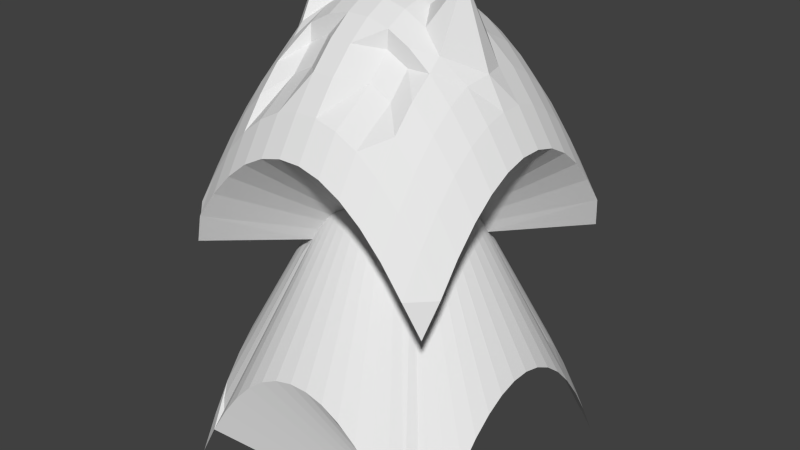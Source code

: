 # Source: monester4.blend  (saved by Blender 2.74.0; exported with 4.5.12 LTS)
import bpy
from mathutils import Matrix  # noqa: F401  (used for matrix-valued properties, if any)

bpy.ops.wm.read_factory_settings(use_empty=True)
scene = bpy.context.scene
scene.name = 'Scene'

# ---- collections
col_collection_1 = bpy.data.collections.new('Collection 1'); scene.collection.children.link(col_collection_1)

# ---- world
world_world = bpy.data.worlds.new('World'); scene.world = world_world
world_world.color = (0.05088, 0.05088, 0.05088)
world_world.use_sun_shadow = False
world_world.sun_shadow_jitter_overblur = 0.0
world_world.cycles.sampling_method = 'MANUAL'
world_world.cycles.sample_map_resolution = 256

# ---- meshes
me_pyramid = bpy.data.meshes.new('Pyramid')
me_pyramid.from_pydata([(-0.407, -0.407, -0.6064), (-0.3861, -0.3346, -0.4961), (-0.3861, -0.2831, -0.4137), (-0.3861, -0.2317, -0.3451), (-0.3861, -0.1802, -0.2902), (-0.3861, -0.1287, -0.249), (-0.3861, -0.07722, -0.2215), (-0.3861, -0.02574, -0.2078), (-0.3861, 0.02574, -0.2078), (-0.3861, 0.07722, -0.2215), (-0.3861, 0.1287, -0.249), (-0.3861, 0.1802, -0.2902), (-0.3861, 0.2317, -0.3451), (-0.3861, 0.2831, -0.4137), (-0.3861, 0.3346, -0.4961), (-0.407, 0.407, -0.6064), (-0.3346, -0.3861, -0.4961), (-0.8222, -0.8222, -0.4934), (-0.8667, -0.7333, -0.2889), (-0.8667, -0.6, -0.1111), (-0.8667, -0.4667, 0.03111), (-0.8667, -0.3333, 0.1378), (-0.8667, -0.2, 0.2089), (-0.8667, -0.06667, 0.2444), (-0.8667, 0.06667, 0.2444), (-0.8667, 0.2, 0.2089), (-0.8667, 0.3333, 0.1378), (-0.8667, 0.4667, 0.03111), (-0.8667, 0.6, -0.1111), (-0.8667, 0.7333, -0.2889), (-0.8222, 0.8222, -0.4934), (-0.3346, 0.3861, -0.4961), (-0.2831, -0.3861, -0.4137), (-0.7333, -0.8667, -0.2889), (-0.7333, -0.7333, -0.07556), (-0.7333, -0.6, 0.1022), (-0.7333, -0.4667, 0.2444), (-0.7333, -0.3333, 0.3511), (-0.7333, -0.2, 0.4222), (-0.7333, -0.06667, 0.4578), (-0.7333, 0.06667, 0.4578), (-0.7333, 0.2, 0.4222), (-0.7333, 0.3333, 0.3511), (-0.7333, 0.4667, 0.2444), (-0.7333, 0.6, 0.1022), (-0.7333, 0.7333, -0.07556), (-0.7333, 0.8667, -0.2889), (-0.2831, 0.3861, -0.4137), (-0.2317, -0.3861, -0.3451), (-0.6, -0.8667, -0.1111), (-0.6, -0.7333, 0.1022), (-0.6, -0.6, 0.28), (-0.6, -0.4667, 0.4222), (-0.6, -0.3333, 0.5289), (-0.6, -0.2, 0.6), (-0.6414, -0.06667, 0.6356), (-0.6, 0.04396, 0.6667), (-0.6, 0.2, 0.6), (-0.6, 0.3333, 0.5289), (-0.6, 0.4667, 0.4222), (-0.6, 0.6, 0.28), (-0.6, 0.7333, 0.1022), (-0.6, 0.8667, -0.1111), (-0.2317, 0.3861, -0.3451), (-0.1802, -0.3861, -0.2902), (-0.4667, -0.8667, 0.03111), (-0.4667, -0.7333, 0.2444), (-0.4667, -0.6, 0.4222), (-0.4667, -0.4667, 0.5644), (-0.4667, -0.3333, 0.6711), (-0.4667, -0.2637, 0.7422), (-0.4667, -0.06667, 1.102), (-0.4667, 0.1112, 0.7778), (-0.4667, 0.2, 0.7422), (-0.4667, 0.3333, 0.6711), (-0.4667, 0.4667, 0.5644), (-0.4667, 0.6, 0.4222), (-0.4667, 0.7333, 0.2444), (-0.4667, 0.8667, 0.03111), (-0.1802, 0.3861, -0.2902), (-0.1287, -0.3861, -0.249), (-0.3333, -0.8667, 0.1378), (-0.3333, -0.7333, 0.3511), (-0.3333, -0.4722, 0.5289), (-0.3333, -0.3389, 0.6711), (-0.3333, -0.3333, 0.7778), (-0.3333, -0.2, 0.8489), (-0.2864, -0.0829, 0.8914), (-0.3333, 0.09697, 0.8844), (-0.3333, 0.2, 0.8489), (-0.3333, 0.3333, 0.7778), (-0.3333, 0.4667, 0.6711), (-0.3333, 0.6, 0.5289), (-0.3333, 0.7333, 0.3511), (-0.3333, 0.8667, 0.1378), (-0.1287, 0.3861, -0.249), (-0.07722, -0.3861, -0.2215), (-0.2, -0.8667, 0.2089), (-0.2, -0.7333, 0.4222), (-0.2, -0.4722, 0.6), (-0.2, -0.3389, 0.7422), (-0.2, -0.3333, 0.8489), (-0.2, -0.2, 0.92), (-0.2, -0.06667, 0.9556), (-0.2, 0.06667, 0.9556), (-0.2, 0.2, 0.92), (-0.2, 0.3333, 0.8489), (-0.2, 0.4667, 0.7422), (-0.2, 0.6, 0.6), (-0.2, 0.7333, 0.4222), (-0.2, 0.8667, 0.2089), (-0.07722, 0.3861, -0.2215), (-0.02574, -0.3861, -0.2078), (-0.06667, -0.8667, 0.2444), (-0.06667, -0.7333, 0.4578), (-0.06667, -0.6, 0.6356), (-0.06667, -0.4667, 0.7778), (-0.06667, -0.3333, 0.8844), (-0.06667, -0.2, 0.9556), (-0.06667, -0.06667, 1.005), (-0.06667, 0.06667, 0.9911), (-0.06667, 0.2, 0.9556), (-0.06667, 0.3333, 0.8844), (-0.06667, 0.4667, 0.7778), (-0.06667, 0.6, 0.6356), (-0.06667, 0.7333, 0.4578), (-0.06667, 0.8667, 0.2444), (-0.02574, 0.3861, -0.2078), (0.02574, -0.3861, -0.2078), (0.06667, -0.8667, 0.2444), (0.06667, -0.7333, 0.4578), (0.06667, -0.6, 0.6356), (0.06667, -0.4667, 0.7778), (0.06667, -0.3333, 0.8844), (0.06667, -0.2, 0.9556), (0.06667, -0.06667, 1.004), (0.06667, 0.06667, 0.9911), (0.06667, 0.2, 0.9556), (0.06667, 0.3333, 0.8844), (0.06667, 0.4667, 0.7778), (0.06667, 0.6, 0.6356), (0.06667, 0.7333, 0.4578), (0.06667, 0.8667, 0.2444), (0.02574, 0.3861, -0.2078), (0.07722, -0.3861, -0.2215), (0.2, -0.8667, 0.2089), (0.2, -0.7333, 0.4222), (0.2, -0.4722, 0.6), (0.2, -0.3389, 0.7422), (0.2, -0.3333, 0.8489), (0.2, -0.2, 0.92), (0.2, -0.06667, 0.9556), (0.2, 0.06667, 0.9556), (0.2, 0.2, 0.92), (0.2, 0.3333, 0.8489), (0.2, 0.4667, 0.7422), (0.2, 0.6, 0.6), (0.2, 0.7333, 0.4222), (0.2, 0.8667, 0.2089), (0.07722, 0.3861, -0.2215), (0.1287, -0.3861, -0.249), (0.3333, -0.8667, 0.1378), (0.3333, -0.7333, 0.3511), (0.3333, -0.4722, 0.5289), (0.3333, -0.3389, 0.6711), (0.3333, -0.3333, 0.7778), (0.3333, -0.2, 0.8489), (0.2559, -0.06667, 0.9235), (0.3333, 0.07396, 0.9126), (0.3333, 0.2, 0.8489), (0.3333, 0.3333, 0.7778), (0.3333, 0.4667, 0.6711), (0.3333, 0.6, 0.5289), (0.3333, 0.7333, 0.3511), (0.3333, 0.8667, 0.1378), (0.1287, 0.3861, -0.249), (0.1802, -0.3861, -0.2902), (0.4667, -0.8667, 0.03111), (0.4667, -0.7333, 0.2444), (0.4667, -0.6, 0.4222), (0.4667, -0.4667, 0.5644), (0.4667, -0.3333, 0.6711), (0.4667, -0.256, 0.7422), (0.4667, -0.06667, 1.102), (0.4667, 0.1361, 0.7778), (0.4667, 0.2, 0.7422), (0.4667, 0.3333, 0.6711), (0.4667, 0.4667, 0.5644), (0.4667, 0.6, 0.4222), (0.4667, 0.7333, 0.2444), (0.4667, 0.8667, 0.03111), (0.1802, 0.3861, -0.2902), (0.2317, -0.3861, -0.3451), (0.6, -0.8667, -0.1111), (0.6, -0.7333, 0.1022), (0.6, -0.6, 0.28), (0.6, -0.4667, 0.4222), (0.6, -0.3333, 0.5289), (0.6, -0.2, 0.6), (0.6351, -0.06667, 0.6356), (0.6, 0.06667, 0.6356), (0.6, 0.2, 0.6), (0.6, 0.3333, 0.5289), (0.6, 0.4667, 0.4222), (0.6, 0.6, 0.28), (0.6, 0.7333, 0.1022), (0.6, 0.8667, -0.1111), (0.2317, 0.3861, -0.3451), (0.2831, -0.3861, -0.4137), (0.7333, -0.8667, -0.2889), (0.7333, -0.7333, -0.07556), (0.7333, -0.6, 0.1022), (0.7333, -0.4667, 0.2444), (0.7333, -0.3333, 0.3511), (0.7333, -0.2, 0.4222), (0.7333, -0.06667, 0.4578), (0.7333, 0.06667, 0.4578), (0.7333, 0.2, 0.4222), (0.7333, 0.3333, 0.3511), (0.7333, 0.4667, 0.2444), (0.7333, 0.6, 0.1022), (0.7333, 0.7333, -0.07556), (0.7333, 0.8667, -0.2889), (0.2831, 0.3861, -0.4137), (0.3346, -0.3861, -0.4961), (0.8222, -0.8222, -0.4934), (0.8667, -0.7333, -0.2889), (0.8667, -0.6, -0.1111), (0.8667, -0.4667, 0.03111), (0.8667, -0.3333, 0.1378), (0.8667, -0.2, 0.2089), (0.8667, -0.06667, 0.2444), (0.8667, 0.06667, 0.2444), (0.8667, 0.2, 0.2089), (0.8667, 0.3333, 0.1378), (0.8667, 0.4667, 0.03111), (0.8667, 0.6, -0.1111), (0.8667, 0.7333, -0.2889), (0.8222, 0.8222, -0.4934), (0.3346, 0.3861, -0.4961), (0.407, -0.407, -0.6064), (0.3861, -0.3346, -0.4961), (0.3861, -0.2831, -0.4137), (0.3861, -0.2317, -0.3451), (0.3861, -0.1802, -0.2902), (0.3861, -0.1287, -0.249), (0.3861, -0.07722, -0.2215), (0.3861, -0.02574, -0.2078), (0.3861, 0.02574, -0.2078), (0.3861, 0.07722, -0.2215), (0.3861, 0.1287, -0.249), (0.3861, 0.1802, -0.2902), (0.3861, 0.2317, -0.3451), (0.3861, 0.2831, -0.4137), (0.3861, 0.3346, -0.4961), (0.407, 0.407, -0.6064), (-0.8826, -0.8826, -1.994), (-0.8826, -0.7649, -1.774), (-0.8826, -0.6473, -1.586), (-0.8826, -0.5296, -1.429), (-0.8826, -0.4119, -1.303), (-0.8826, -0.2942, -1.209), (-0.8826, -0.1765, -1.146), (-0.8826, -0.05884, -1.115), (-0.8826, 0.05884, -1.115), (-0.8826, 0.1765, -1.146), (-0.8826, 0.2942, -1.209), (-0.8826, 0.4119, -1.303), (-0.8826, 0.5296, -1.429), (-0.8826, 0.6473, -1.586), (-0.8826, 0.7649, -1.774), (-0.8826, 0.8826, -1.994), (-0.7649, -0.8826, -1.774), (-0.7649, 0.8826, -1.774), (-0.6473, -0.8826, -1.586), (-0.6473, 0.8826, -1.586), (-0.5296, -0.8826, -1.429), (-0.5296, 0.8826, -1.429), (-0.4119, -0.8826, -1.303), (-0.4119, 0.8826, -1.303), (-0.2942, -0.8826, -1.209), (-0.2942, 0.8826, -1.209), (-0.1765, -0.8826, -1.146), (-0.1765, 0.8826, -1.146), (-0.05884, -0.8826, -1.115), (-0.05884, 0.8826, -1.115), (0.05884, -0.8826, -1.115), (0.05884, 0.8826, -1.115), (0.1765, -0.8826, -1.146), (0.1765, 0.8826, -1.146), (0.2942, -0.8826, -1.209), (0.2942, 0.8826, -1.209), (0.4119, -0.8826, -1.303), (0.4119, 0.8826, -1.303), (0.5296, -0.8826, -1.429), (0.5296, 0.8826, -1.429), (0.6473, -0.8826, -1.586), (0.6473, 0.8826, -1.586), (0.7649, -0.8826, -1.774), (0.7649, 0.8826, -1.774), (0.8826, -0.8826, -1.994), (0.8826, -0.7649, -1.774), (0.8826, -0.6473, -1.586), (0.8826, -0.5296, -1.429), (0.8826, -0.4119, -1.303), (0.8826, -0.2942, -1.209), (0.8826, -0.1765, -1.146), (0.8826, -0.05884, -1.115), (0.8826, 0.05884, -1.115), (0.8826, 0.1765, -1.146), (0.8826, 0.2942, -1.209), (0.8826, 0.4119, -1.303), (0.8826, 0.5296, -1.429), (0.8826, 0.6473, -1.586), (0.8826, 0.7649, -1.774), (0.8826, 0.8826, -1.994)], [], [(0, 16, 17, 1), (1, 17, 18, 2), (2, 18, 19, 3), (3, 19, 20, 4), (4, 20, 21, 5), (5, 21, 22, 6), (6, 22, 23, 7), (7, 23, 24, 8), (8, 24, 25, 9), (9, 25, 26, 10), (10, 26, 27, 11), (11, 27, 28, 12), (12, 28, 29, 13), (13, 29, 30, 14), (14, 30, 31, 15), (16, 32, 33, 17), (17, 33, 34, 18), (18, 34, 35, 19), (19, 35, 36, 20), (20, 36, 37, 21), (21, 37, 38, 22), (22, 38, 39, 23), (23, 39, 40, 24), (24, 40, 41, 25), (25, 41, 42, 26), (26, 42, 43, 27), (27, 43, 44, 28), (28, 44, 45, 29), (29, 45, 46, 30), (30, 46, 47, 31), (32, 48, 49, 33), (33, 49, 50, 34), (34, 50, 51, 35), (35, 51, 52, 36), (36, 52, 53, 37), (37, 53, 54, 38), (38, 54, 55, 39), (39, 55, 56, 40), (40, 56, 57, 41), (41, 57, 58, 42), (42, 58, 59, 43), (43, 59, 60, 44), (44, 60, 61, 45), (45, 61, 62, 46), (46, 62, 63, 47), (48, 64, 65, 49), (49, 65, 66, 50), (50, 66, 67, 51), (51, 67, 68, 52), (52, 68, 69, 53), (53, 69, 70, 54), (54, 70, 71, 55), (55, 71, 72, 56), (56, 72, 73, 57), (57, 73, 74, 58), (58, 74, 75, 59), (59, 75, 76, 60), (60, 76, 77, 61), (61, 77, 78, 62), (62, 78, 79, 63), (64, 80, 81, 65), (65, 81, 82, 66), (66, 82, 83, 67), (67, 83, 84, 68), (68, 84, 85, 69), (69, 85, 86, 70), (70, 86, 87, 71), (71, 87, 88, 72), (72, 88, 89, 73), (73, 89, 90, 74), (74, 90, 91, 75), (75, 91, 92, 76), (76, 92, 93, 77), (77, 93, 94, 78), (78, 94, 95, 79), (80, 96, 97, 81), (81, 97, 98, 82), (82, 98, 99, 83), (83, 99, 100, 84), (84, 100, 101, 85), (85, 101, 102, 86), (86, 102, 103, 87), (87, 103, 104, 88), (88, 104, 105, 89), (89, 105, 106, 90), (90, 106, 107, 91), (91, 107, 108, 92), (92, 108, 109, 93), (93, 109, 110, 94), (94, 110, 111, 95), (96, 112, 113, 97), (97, 113, 114, 98), (98, 114, 115, 99), (99, 115, 116, 100), (100, 116, 117, 101), (101, 117, 118, 102), (102, 118, 119, 103), (103, 119, 120, 104), (104, 120, 121, 105), (105, 121, 122, 106), (106, 122, 123, 107), (107, 123, 124, 108), (108, 124, 125, 109), (109, 125, 126, 110), (110, 126, 127, 111), (112, 128, 129, 113), (113, 129, 130, 114), (114, 130, 131, 115), (115, 131, 132, 116), (116, 132, 133, 117), (117, 133, 134, 118), (118, 134, 135, 119), (119, 135, 136, 120), (120, 136, 137, 121), (121, 137, 138, 122), (122, 138, 139, 123), (123, 139, 140, 124), (124, 140, 141, 125), (125, 141, 142, 126), (126, 142, 143, 127), (128, 144, 145, 129), (129, 145, 146, 130), (130, 146, 147, 131), (131, 147, 148, 132), (132, 148, 149, 133), (133, 149, 150, 134), (134, 150, 151, 135), (135, 151, 152, 136), (136, 152, 153, 137), (137, 153, 154, 138), (138, 154, 155, 139), (139, 155, 156, 140), (140, 156, 157, 141), (141, 157, 158, 142), (142, 158, 159, 143), (144, 160, 161, 145), (145, 161, 162, 146), (146, 162, 163, 147), (147, 163, 164, 148), (148, 164, 165, 149), (149, 165, 166, 150), (150, 166, 167, 151), (151, 167, 168, 152), (152, 168, 169, 153), (153, 169, 170, 154), (154, 170, 171, 155), (155, 171, 172, 156), (156, 172, 173, 157), (157, 173, 174, 158), (158, 174, 175, 159), (160, 176, 177, 161), (161, 177, 178, 162), (162, 178, 179, 163), (163, 179, 180, 164), (164, 180, 181, 165), (165, 181, 182, 166), (166, 182, 183, 167), (167, 183, 184, 168), (168, 184, 185, 169), (169, 185, 186, 170), (170, 186, 187, 171), (171, 187, 188, 172), (172, 188, 189, 173), (173, 189, 190, 174), (174, 190, 191, 175), (176, 192, 193, 177), (177, 193, 194, 178), (178, 194, 195, 179), (179, 195, 196, 180), (180, 196, 197, 181), (181, 197, 198, 182), (182, 198, 199, 183), (183, 199, 200, 184), (184, 200, 201, 185), (185, 201, 202, 186), (186, 202, 203, 187), (187, 203, 204, 188), (188, 204, 205, 189), (189, 205, 206, 190), (190, 206, 207, 191), (192, 208, 209, 193), (193, 209, 210, 194), (194, 210, 211, 195), (195, 211, 212, 196), (196, 212, 213, 197), (197, 213, 214, 198), (198, 214, 215, 199), (199, 215, 216, 200), (200, 216, 217, 201), (201, 217, 218, 202), (202, 218, 219, 203), (203, 219, 220, 204), (204, 220, 221, 205), (205, 221, 222, 206), (206, 222, 223, 207), (208, 224, 225, 209), (209, 225, 226, 210), (210, 226, 227, 211), (211, 227, 228, 212), (212, 228, 229, 213), (213, 229, 230, 214), (214, 230, 231, 215), (215, 231, 232, 216), (216, 232, 233, 217), (217, 233, 234, 218), (218, 234, 235, 219), (219, 235, 236, 220), (220, 236, 237, 221), (221, 237, 238, 222), (222, 238, 239, 223), (224, 240, 241, 225), (225, 241, 242, 226), (226, 242, 243, 227), (227, 243, 244, 228), (228, 244, 245, 229), (229, 245, 246, 230), (230, 246, 247, 231), (231, 247, 248, 232), (232, 248, 249, 233), (233, 249, 250, 234), (234, 250, 251, 235), (235, 251, 252, 236), (236, 252, 253, 237), (237, 253, 254, 238), (238, 254, 255, 239), (11, 12, 268, 267), (273, 275, 277, 279, 281, 283, 285, 287, 289, 291, 293, 295, 297, 299, 315, 314, 313, 312, 311, 310, 309, 308, 307, 306, 305, 304, 303, 302, 301, 300, 298, 296, 294, 292, 290, 288, 286, 284, 282, 280, 278, 276, 274, 272, 256, 257, 258, 259, 260, 261, 262, 263, 264, 265, 266, 267, 268, 269, 270, 271), (13, 14, 270, 269), (176, 160, 290, 292), (255, 254, 314, 315), (63, 79, 279, 277), (79, 95, 281, 279), (15, 31, 273, 271), (48, 32, 274, 276), (31, 47, 275, 273), (241, 240, 300, 301), (143, 159, 289, 287), (207, 223, 297, 295), (16, 0, 256, 272), (10, 11, 267, 266), (7, 8, 264, 263), (1, 2, 258, 257), (159, 175, 291, 289), (191, 207, 295, 293), (5, 6, 262, 261), (111, 127, 285, 283), (4, 5, 261, 260), (247, 246, 306, 307), (2, 3, 259, 258), (224, 208, 296, 298), (14, 15, 271, 270), (245, 244, 304, 305), (64, 48, 276, 278), (252, 251, 311, 312), (251, 250, 310, 311), (248, 247, 307, 308), (175, 191, 293, 291), (32, 16, 272, 274), (223, 239, 299, 297), (250, 249, 309, 310), (128, 112, 284, 286), (249, 248, 308, 309), (96, 80, 280, 282), (95, 111, 283, 281), (243, 242, 302, 303), (47, 63, 277, 275), (240, 224, 298, 300), (144, 128, 286, 288), (244, 243, 303, 304), (192, 176, 292, 294), (208, 192, 294, 296), (9, 10, 266, 265), (8, 9, 265, 264), (6, 7, 263, 262), (0, 1, 257, 256), (112, 96, 282, 284), (127, 143, 287, 285), (80, 64, 278, 280), (242, 241, 301, 302), (12, 13, 269, 268), (160, 144, 288, 290), (239, 255, 315, 299), (3, 4, 260, 259), (254, 253, 313, 314), (246, 245, 305, 306), (253, 252, 312, 313)])
_uv = me_pyramid.uv_layers.new(name='UVMap')
_uv.uv.foreach_set('vector', [0.4622, 0.4229, 0.4418, 0.4037, 0.3779, 0.2821, 0.4549, 0.3958, 0.4549, 0.3958, 0.3779, 0.2821, 0.4211, 0.2619, 0.4749, 0.3919, 0.4749, 0.3919, 0.4211, 0.2619, 0.4673, 0.2556, 0.4927, 0.3895, 0.4927, 0.3895, 0.4673, 0.2556, 0.5082, 0.2531, 0.5085, 0.3885, 0.4329, 0.5246, 0.4326, 0.3891, 0.4684, 0.3903, 0.4467, 0.525, 0.5223, 0.3889, 0.544, 0.2543, 0.5753, 0.2592, 0.5344, 0.3909, 0.5344, 0.3909, 0.5753, 0.2592, 0.6029, 0.2681, 0.5451, 0.3943, 0.5451, 0.3943, 0.6029, 0.2681, 0.6275, 0.2813, 0.5546, 0.3994, 0.5546, 0.3994, 0.6275, 0.2813, 0.6502, 0.2993, 0.5633, 0.4063, 0.5633, 0.4063, 0.6502, 0.2993, 0.6717, 0.3226, 0.5716, 0.4153, 0.5716, 0.4153, 0.6717, 0.3226, 0.6926, 0.3518, 0.5797, 0.4266, 0.5797, 0.4266, 0.6926, 0.3518, 0.7131, 0.3872, 0.5876, 0.4403, 0.5876, 0.4403, 0.7131, 0.3872, 0.7335, 0.4291, 0.5955, 0.4565, 0.5955, 0.4565, 0.7335, 0.4291, 0.7406, 0.4763, 0.6033, 0.4753, 0.6033, 0.4753, 0.7406, 0.4763, 0.6041, 0.4905, 0.5768, 0.4842, 0.4418, 0.4037, 0.4289, 0.4194, 0.3397, 0.3107, 0.3779, 0.2821, 0.2091, 0.3811, 0.3909, 0.3811, 0.3909, 0.5629, 0.2091, 0.5629, 0.2091, 0.3811, 0.3909, 0.3811, 0.3909, 0.5629, 0.2091, 0.5629, 0.2091, 0.3811, 0.3909, 0.3811, 0.3909, 0.5629, 0.2091, 0.5629, 0.2091, 0.3811, 0.3909, 0.3811, 0.3909, 0.5629, 0.2091, 0.5629, 0.2091, 0.3811, 0.3909, 0.3811, 0.3909, 0.5629, 0.2091, 0.5629, 0.2091, 0.3811, 0.3909, 0.3811, 0.3909, 0.5629, 0.2091, 0.5629, 0.2091, 0.3811, 0.3909, 0.3811, 0.3909, 0.5629, 0.2091, 0.5629, 0.2091, 0.3811, 0.3909, 0.3811, 0.3909, 0.5629, 0.2091, 0.5629, 0.2091, 0.3811, 0.3909, 0.3811, 0.3909, 0.5629, 0.2091, 0.5629, 0.2091, 0.3811, 0.3909, 0.3811, 0.3909, 0.5629, 0.2091, 0.5629, 0.2091, 0.3811, 0.3909, 0.3811, 0.3909, 0.5629, 0.2091, 0.5629, 0.2091, 0.3811, 0.3909, 0.3811, 0.3909, 0.5629, 0.2091, 0.5629, 0.2091, 0.3811, 0.3909, 0.3811, 0.3909, 0.5629, 0.2091, 0.5629, 0.7406, 0.4763, 0.738, 0.524, 0.5981, 0.51, 0.6041, 0.4905, 0.4289, 0.4194, 0.4183, 0.434, 0.3123, 0.3485, 0.3397, 0.3107, 0.2091, 0.3811, 0.3909, 0.3811, 0.3909, 0.5629, 0.2091, 0.5629, 0.2091, 0.3811, 0.3909, 0.3811, 0.3909, 0.5629, 0.2091, 0.5629, 0.2091, 0.3811, 0.3909, 0.3811, 0.3909, 0.5629, 0.2091, 0.5629, 0.2091, 0.3811, 0.3909, 0.3811, 0.3909, 0.5629, 0.2091, 0.5629, 0.2091, 0.3811, 0.3909, 0.3811, 0.3909, 0.5629, 0.2091, 0.5629, 0.2091, 0.3811, 0.3909, 0.3811, 0.3909, 0.5629, 0.2091, 0.5629, 0.2091, 0.3811, 0.3909, 0.3811, 0.3909, 0.5629, 0.2091, 0.5629, 0.2091, 0.3811, 0.3909, 0.3811, 0.3909, 0.5629, 0.2091, 0.5629, 0.2091, 0.3811, 0.3909, 0.3811, 0.3909, 0.5629, 0.2091, 0.5629, 0.2091, 0.3811, 0.3909, 0.3811, 0.3909, 0.5629, 0.2091, 0.5629, 0.2091, 0.3811, 0.3909, 0.3811, 0.3909, 0.5629, 0.2091, 0.5629, 0.2091, 0.3811, 0.3909, 0.3811, 0.3909, 0.5629, 0.2091, 0.5629, 0.2091, 0.3811, 0.3909, 0.3811, 0.3909, 0.5629, 0.2091, 0.5629, 0.738, 0.524, 0.7218, 0.5677, 0.5918, 0.5269, 0.5981, 0.51, 0.4183, 0.434, 0.41, 0.4475, 0.2908, 0.3833, 0.3123, 0.3485, 0.2091, 0.3811, 0.3909, 0.3811, 0.3909, 0.5629, 0.2091, 0.5629, 0.2091, 0.3811, 0.3909, 0.3811, 0.3909, 0.5629, 0.2091, 0.5629, 0.2091, 0.3811, 0.3909, 0.3811, 0.3909, 0.5629, 0.2091, 0.5629, 0.2091, 0.3811, 0.3909, 0.3811, 0.3909, 0.5629, 0.2091, 0.5629, 0.2091, 0.3811, 0.3909, 0.3811, 0.3909, 0.5629, 0.2091, 0.5629, 0.4806, 0.2058, 0.5763, 0.2058, 0.5944, 0.2766, 0.4933, 0.2723, 0.4933, 0.2723, 0.5944, 0.2766, 0.5778, 0.3395, 0.4889, 0.3331, 0.2091, 0.3811, 0.3909, 0.3811, 0.3909, 0.5629, 0.2091, 0.5629, 0.2091, 0.3811, 0.3909, 0.3811, 0.3909, 0.5629, 0.2091, 0.5629, 0.2091, 0.3811, 0.3909, 0.3811, 0.3909, 0.5629, 0.2091, 0.5629, 0.2091, 0.3811, 0.3909, 0.3811, 0.3909, 0.5629, 0.2091, 0.5629, 0.2091, 0.3811, 0.3909, 0.3811, 0.3909, 0.5629, 0.2091, 0.5629, 0.2091, 0.3811, 0.3909, 0.3811, 0.3909, 0.5629, 0.2091, 0.5629, 0.7218, 0.5677, 0.7048, 0.6049, 0.5852, 0.5413, 0.5918, 0.5269, 0.41, 0.4475, 0.4039, 0.4599, 0.2749, 0.4154, 0.2908, 0.3833, 0.2091, 0.3811, 0.3909, 0.3811, 0.3909, 0.5629, 0.2091, 0.5629, 0.2091, 0.3811, 0.3909, 0.3811, 0.3909, 0.5629, 0.2091, 0.5629, 0.2091, 0.3811, 0.3909, 0.3811, 0.3909, 0.5629, 0.2091, 0.5629, 0.2091, 0.3811, 0.3909, 0.3811, 0.3909, 0.5629, 0.2091, 0.5629, 0.2091, 0.3811, 0.3909, 0.3811, 0.3909, 0.5629, 0.2091, 0.5629, 0.5763, 0.2058, 0.6483, 0.2169, 0.6488, 0.2758, 0.5944, 0.2766, 0.5944, 0.2766, 0.6488, 0.2758, 0.6528, 0.3344, 0.5778, 0.3395, 0.2091, 0.3811, 0.3909, 0.3811, 0.3909, 0.5629, 0.2091, 0.5629, 0.2091, 0.3811, 0.3909, 0.3811, 0.3909, 0.5629, 0.2091, 0.5629, 0.2091, 0.3811, 0.3909, 0.3811, 0.3909, 0.5629, 0.2091, 0.5629, 0.2091, 0.3811, 0.3909, 0.3811, 0.3909, 0.5629, 0.2091, 0.5629, 0.2091, 0.3811, 0.3909, 0.3811, 0.3909, 0.5629, 0.2091, 0.5629, 0.2091, 0.3811, 0.3909, 0.3811, 0.3909, 0.5629, 0.2091, 0.5629, 0.7048, 0.6049, 0.6868, 0.6359, 0.5783, 0.5532, 0.5852, 0.5413, 0.4039, 0.4599, 0.3999, 0.4714, 0.2645, 0.4454, 0.2749, 0.4154, 0.5306, 0.3055, 0.5564, 0.3163, 0.5582, 0.3662, 0.5324, 0.3553, 0.5324, 0.3553, 0.5582, 0.3662, 0.5542, 0.4272, 0.5284, 0.4164, 0.4623, 0.5731, 0.5277, 0.5731, 0.5277, 0.6385, 0.4623, 0.6385, 0.2849, 0.4569, 0.3151, 0.4569, 0.3151, 0.4871, 0.2849, 0.4871, 0.2091, 0.3811, 0.3909, 0.3811, 0.3909, 0.5629, 0.2091, 0.5629, 0.2091, 0.3811, 0.3909, 0.3811, 0.3909, 0.5629, 0.2091, 0.5629, 0.2091, 0.3811, 0.3909, 0.3811, 0.3909, 0.5629, 0.2091, 0.5629, 0.2091, 0.3811, 0.3909, 0.3811, 0.3909, 0.5629, 0.2091, 0.5629, 0.2091, 0.3811, 0.3909, 0.3811, 0.3909, 0.5629, 0.2091, 0.5629, 0.2091, 0.3811, 0.3909, 0.3811, 0.3909, 0.5629, 0.2091, 0.5629, 0.2091, 0.3811, 0.3909, 0.3811, 0.3909, 0.5629, 0.2091, 0.5629, 0.2091, 0.3811, 0.3909, 0.3811, 0.3909, 0.5629, 0.2091, 0.5629, 0.2091, 0.3811, 0.3909, 0.3811, 0.3909, 0.5629, 0.2091, 0.5629, 0.6868, 0.6359, 0.6676, 0.6612, 0.5709, 0.563, 0.5783, 0.5532, 0.3999, 0.4714, 0.3979, 0.4824, 0.2594, 0.4739, 0.2645, 0.4454, 0.5564, 0.3163, 0.5811, 0.3217, 0.5829, 0.3716, 0.5582, 0.3662, 0.5582, 0.3662, 0.5829, 0.3716, 0.5835, 0.416, 0.5542, 0.4272, 0.2091, 0.3811, 0.3909, 0.3811, 0.3909, 0.5629, 0.2091, 0.5629, 0.2091, 0.3811, 0.3909, 0.3811, 0.3909, 0.5629, 0.2091, 0.5629, 0.2091, 0.3811, 0.3909, 0.3811, 0.3909, 0.5629, 0.2091, 0.5629, 0.2091, 0.3811, 0.3909, 0.3811, 0.3909, 0.5629, 0.2091, 0.5629, 0.2091, 0.3811, 0.3909, 0.3811, 0.3909, 0.5629, 0.2091, 0.5629, 0.2091, 0.3811, 0.3909, 0.3811, 0.3909, 0.5629, 0.2091, 0.5629, 0.2091, 0.3811, 0.3909, 0.3811, 0.3909, 0.5629, 0.2091, 0.5629, 0.2091, 0.3811, 0.3909, 0.3811, 0.3909, 0.5629, 0.2091, 0.5629, 0.2091, 0.3811, 0.3909, 0.3811, 0.3909, 0.5629, 0.2091, 0.5629, 0.2091, 0.3811, 0.3909, 0.3811, 0.3909, 0.5629, 0.2091, 0.5629, 0.2091, 0.3811, 0.3909, 0.3811, 0.3909, 0.5629, 0.2091, 0.5629, 0.6676, 0.6612, 0.6468, 0.6813, 0.5628, 0.5708, 0.5709, 0.563, 0.3979, 0.4824, 0.3979, 0.4933, 0.2594, 0.5018, 0.2594, 0.4739, 0.5811, 0.3217, 0.6046, 0.3217, 0.6064, 0.3716, 0.5829, 0.3716, 0.5829, 0.3716, 0.6064, 0.3716, 0.6071, 0.416, 0.5835, 0.416, 0.2091, 0.3811, 0.3909, 0.3811, 0.3909, 0.5629, 0.2091, 0.5629, 0.2091, 0.3811, 0.3909, 0.3811, 0.3909, 0.5629, 0.2091, 0.5629, 0.2091, 0.3811, 0.3909, 0.3811, 0.3909, 0.5629, 0.2091, 0.5629, 0.2091, 0.3811, 0.3909, 0.3811, 0.3909, 0.5629, 0.2091, 0.5629, 0.2091, 0.3811, 0.3909, 0.3811, 0.3909, 0.5629, 0.2091, 0.5629, 0.2091, 0.3811, 0.3909, 0.3811, 0.3909, 0.5629, 0.2091, 0.5629, 0.2091, 0.3811, 0.3909, 0.3811, 0.3909, 0.5629, 0.2091, 0.5629, 0.2091, 0.3811, 0.3909, 0.3811, 0.3909, 0.5629, 0.2091, 0.5629, 0.2091, 0.3811, 0.3909, 0.3811, 0.3909, 0.5629, 0.2091, 0.5629, 0.2091, 0.3811, 0.3909, 0.3811, 0.3909, 0.5629, 0.2091, 0.5629, 0.2091, 0.3811, 0.3909, 0.3811, 0.3909, 0.5629, 0.2091, 0.5629, 0.6468, 0.6813, 0.6235, 0.6968, 0.5538, 0.5767, 0.5628, 0.5708, 0.3979, 0.4933, 0.3999, 0.5043, 0.2645, 0.5303, 0.2594, 0.5018, 0.6046, 0.3217, 0.6271, 0.3163, 0.6289, 0.3662, 0.6064, 0.3716, 0.6064, 0.3716, 0.6289, 0.3662, 0.6249, 0.4272, 0.6071, 0.416, 0.2091, 0.3811, 0.3909, 0.3811, 0.3909, 0.5629, 0.2091, 0.5629, 0.2091, 0.3811, 0.3909, 0.3811, 0.3909, 0.5629, 0.2091, 0.5629, 0.2091, 0.3811, 0.3909, 0.3811, 0.3909, 0.5629, 0.2091, 0.5629, 0.2091, 0.3811, 0.3909, 0.3811, 0.3909, 0.5629, 0.2091, 0.5629, 0.2091, 0.3811, 0.3909, 0.3811, 0.3909, 0.5629, 0.2091, 0.5629, 0.2091, 0.3811, 0.3909, 0.3811, 0.3909, 0.5629, 0.2091, 0.5629, 0.2091, 0.3811, 0.3909, 0.3811, 0.3909, 0.5629, 0.2091, 0.5629, 0.2091, 0.3811, 0.3909, 0.3811, 0.3909, 0.5629, 0.2091, 0.5629, 0.2091, 0.3811, 0.3909, 0.3811, 0.3909, 0.5629, 0.2091, 0.5629, 0.2091, 0.3811, 0.3909, 0.3811, 0.3909, 0.5629, 0.2091, 0.5629, 0.2091, 0.3811, 0.3909, 0.3811, 0.3909, 0.5629, 0.2091, 0.5629, 0.6235, 0.6968, 0.5969, 0.7083, 0.5436, 0.5812, 0.5538, 0.5767, 0.3999, 0.5043, 0.4039, 0.5158, 0.2749, 0.5603, 0.2645, 0.5303, 0.6271, 0.3163, 0.6484, 0.3055, 0.6502, 0.3553, 0.6289, 0.3662, 0.6289, 0.3662, 0.6502, 0.3553, 0.6462, 0.4164, 0.6249, 0.4272, 0.4623, 0.5731, 0.5277, 0.5731, 0.5277, 0.6385, 0.4623, 0.6385, 0.2849, 0.4569, 0.3151, 0.4569, 0.3151, 0.4871, 0.2849, 0.4871, 0.2091, 0.3811, 0.3909, 0.3811, 0.3909, 0.5629, 0.2091, 0.5629, 0.2091, 0.3811, 0.3909, 0.3811, 0.3909, 0.5629, 0.2091, 0.5629, 0.2091, 0.3811, 0.3909, 0.3811, 0.3909, 0.5629, 0.2091, 0.5629, 0.2091, 0.3811, 0.3909, 0.3811, 0.3909, 0.5629, 0.2091, 0.5629, 0.2091, 0.3811, 0.3909, 0.3811, 0.3909, 0.5629, 0.2091, 0.5629, 0.2091, 0.3811, 0.3909, 0.3811, 0.3909, 0.5629, 0.2091, 0.5629, 0.2091, 0.3811, 0.3909, 0.3811, 0.3909, 0.5629, 0.2091, 0.5629, 0.2091, 0.3811, 0.3909, 0.3811, 0.3909, 0.5629, 0.2091, 0.5629, 0.2091, 0.3811, 0.3909, 0.3811, 0.3909, 0.5629, 0.2091, 0.5629, 0.5969, 0.7083, 0.5662, 0.7162, 0.5317, 0.5843, 0.5436, 0.5812, 0.4039, 0.5158, 0.41, 0.5282, 0.2908, 0.5924, 0.2749, 0.5603, 0.2091, 0.3811, 0.3909, 0.3811, 0.3909, 0.5629, 0.2091, 0.5629, 0.2091, 0.3811, 0.3909, 0.3811, 0.3909, 0.5629, 0.2091, 0.5629, 0.2091, 0.3811, 0.3909, 0.3811, 0.3909, 0.5629, 0.2091, 0.5629, 0.2091, 0.3811, 0.3909, 0.3811, 0.3909, 0.5629, 0.2091, 0.5629, 0.2091, 0.3811, 0.3909, 0.3811, 0.3909, 0.5629, 0.2091, 0.5629, 0.3531, 0.3738, 0.3472, 0.3012, 0.4166, 0.3244, 0.4119, 0.3786, 0.4119, 0.3786, 0.4166, 0.3244, 0.4805, 0.3124, 0.4699, 0.3868, 0.2091, 0.3811, 0.3909, 0.3811, 0.3909, 0.5629, 0.2091, 0.5629, 0.2091, 0.3811, 0.3909, 0.3811, 0.3909, 0.5629, 0.2091, 0.5629, 0.2091, 0.3811, 0.3909, 0.3811, 0.3909, 0.5629, 0.2091, 0.5629, 0.2091, 0.3811, 0.3909, 0.3811, 0.3909, 0.5629, 0.2091, 0.5629, 0.2091, 0.3811, 0.3909, 0.3811, 0.3909, 0.5629, 0.2091, 0.5629, 0.2091, 0.3811, 0.3909, 0.3811, 0.3909, 0.5629, 0.2091, 0.5629, 0.5662, 0.7162, 0.5307, 0.7209, 0.518, 0.5861, 0.5317, 0.5843, 0.41, 0.5282, 0.4183, 0.5417, 0.3123, 0.6272, 0.2908, 0.5924, 0.2091, 0.3811, 0.3909, 0.3811, 0.3909, 0.5629, 0.2091, 0.5629, 0.2091, 0.3811, 0.3909, 0.3811, 0.3909, 0.5629, 0.2091, 0.5629, 0.2091, 0.3811, 0.3909, 0.3811, 0.3909, 0.5629, 0.2091, 0.5629, 0.2091, 0.3811, 0.3909, 0.3811, 0.3909, 0.5629, 0.2091, 0.5629, 0.2091, 0.3811, 0.3909, 0.3811, 0.3909, 0.5629, 0.2091, 0.5629, 0.3472, 0.3012, 0.3541, 0.2058, 0.4195, 0.2233, 0.4166, 0.3244, 0.4166, 0.3244, 0.4195, 0.2233, 0.4805, 0.2233, 0.4805, 0.3124, 0.2091, 0.3811, 0.3909, 0.3811, 0.3909, 0.5629, 0.2091, 0.5629, 0.2091, 0.3811, 0.3909, 0.3811, 0.3909, 0.5629, 0.2091, 0.5629, 0.2091, 0.3811, 0.3909, 0.3811, 0.3909, 0.5629, 0.2091, 0.5629, 0.2091, 0.3811, 0.3909, 0.3811, 0.3909, 0.5629, 0.2091, 0.5629, 0.2091, 0.3811, 0.3909, 0.3811, 0.3909, 0.5629, 0.2091, 0.5629, 0.2091, 0.3811, 0.3909, 0.3811, 0.3909, 0.5629, 0.2091, 0.5629, 0.5307, 0.7209, 0.4898, 0.7223, 0.5022, 0.5866, 0.518, 0.5861, 0.4183, 0.5417, 0.4289, 0.5563, 0.3397, 0.665, 0.3123, 0.6272, 0.2091, 0.3811, 0.3909, 0.3811, 0.3909, 0.5629, 0.2091, 0.5629, 0.2091, 0.3811, 0.3909, 0.3811, 0.3909, 0.5629, 0.2091, 0.5629, 0.2091, 0.3811, 0.3909, 0.3811, 0.3909, 0.5629, 0.2091, 0.5629, 0.2091, 0.3811, 0.3909, 0.3811, 0.3909, 0.5629, 0.2091, 0.5629, 0.2091, 0.3811, 0.3909, 0.3811, 0.3909, 0.5629, 0.2091, 0.5629, 0.2091, 0.3811, 0.3909, 0.3811, 0.3909, 0.5629, 0.2091, 0.5629, 0.2091, 0.3811, 0.3909, 0.3811, 0.3909, 0.5629, 0.2091, 0.5629, 0.2091, 0.3811, 0.3909, 0.3811, 0.3909, 0.5629, 0.2091, 0.5629, 0.2091, 0.3811, 0.3909, 0.3811, 0.3909, 0.5629, 0.2091, 0.5629, 0.2091, 0.3811, 0.3909, 0.3811, 0.3909, 0.5629, 0.2091, 0.5629, 0.2091, 0.3811, 0.3909, 0.3811, 0.3909, 0.5629, 0.2091, 0.5629, 0.2091, 0.3811, 0.3909, 0.3811, 0.3909, 0.5629, 0.2091, 0.5629, 0.2091, 0.3811, 0.3909, 0.3811, 0.3909, 0.5629, 0.2091, 0.5629, 0.4898, 0.7223, 0.4432, 0.7204, 0.4842, 0.5859, 0.5022, 0.5866, 0.4289, 0.5563, 0.4418, 0.572, 0.3779, 0.6936, 0.3397, 0.665, 0.2091, 0.3811, 0.3909, 0.3811, 0.3909, 0.5629, 0.2091, 0.5629, 0.2091, 0.3811, 0.3909, 0.3811, 0.3909, 0.5629, 0.2091, 0.5629, 0.2091, 0.3811, 0.3909, 0.3811, 0.3909, 0.5629, 0.2091, 0.5629, 0.2091, 0.3811, 0.3909, 0.3811, 0.3909, 0.5629, 0.2091, 0.5629, 0.2091, 0.3811, 0.3909, 0.3811, 0.3909, 0.5629, 0.2091, 0.5629, 0.2091, 0.3811, 0.3909, 0.3811, 0.3909, 0.5629, 0.2091, 0.5629, 0.2091, 0.3811, 0.3909, 0.3811, 0.3909, 0.5629, 0.2091, 0.5629, 0.2091, 0.3811, 0.3909, 0.3811, 0.3909, 0.5629, 0.2091, 0.5629, 0.2091, 0.3811, 0.3909, 0.3811, 0.3909, 0.5629, 0.2091, 0.5629, 0.2091, 0.3811, 0.3909, 0.3811, 0.3909, 0.5629, 0.2091, 0.5629, 0.2091, 0.3811, 0.3909, 0.3811, 0.3909, 0.5629, 0.2091, 0.5629, 0.2091, 0.3811, 0.3909, 0.3811, 0.3909, 0.5629, 0.2091, 0.5629, 0.2091, 0.3811, 0.3909, 0.3811, 0.3909, 0.5629, 0.2091, 0.5629, 0.0, 0.0, 0.0, 0.0, 0.0, 0.0, 0.0, 0.0, 0.4418, 0.572, 0.4622, 0.5528, 0.4549, 0.5799, 0.3779, 0.6936, 0.3779, 0.6936, 0.4549, 0.5799, 0.4749, 0.5838, 0.4211, 0.7138, 0.4211, 0.7138, 0.4749, 0.5838, 0.4927, 0.5862, 0.4673, 0.7201, 0.4673, 0.7201, 0.4927, 0.5862, 0.5085, 0.5872, 0.5082, 0.7226, 0.5082, 0.7226, 0.5085, 0.5872, 0.5223, 0.5868, 0.544, 0.7214, 0.544, 0.7214, 0.5223, 0.5868, 0.5344, 0.5848, 0.5753, 0.7165, 0.5753, 0.7165, 0.5344, 0.5848, 0.5451, 0.5814, 0.6029, 0.7076, 0.6029, 0.7076, 0.5451, 0.5814, 0.5546, 0.5763, 0.6275, 0.6944, 0.6275, 0.6944, 0.5546, 0.5763, 0.5633, 0.5694, 0.6502, 0.6764, 0.6502, 0.6764, 0.5633, 0.5694, 0.5716, 0.5604, 0.6717, 0.6531, 0.6717, 0.6531, 0.5716, 0.5604, 0.5797, 0.5491, 0.6926, 0.6239, 0.6926, 0.6239, 0.5797, 0.5491, 0.5876, 0.5354, 0.7131, 0.5885, 0.7131, 0.5885, 0.5876, 0.5354, 0.5955, 0.5192, 0.7335, 0.5466, 0.7335, 0.5466, 0.5955, 0.5192, 0.6033, 0.5004, 0.7406, 0.4994, 0.7406, 0.4994, 0.6033, 0.5004, 0.5768, 0.4915, 0.6041, 0.4852, 0.2735, 0.4664, 0.2735, 0.4664, 0.2735, 0.4664, 0.2735, 0.4664, 0.3327, 0.5324, 0.3344, 0.5323, 0.3361, 0.532, 0.3378, 0.5316, 0.3394, 0.531, 0.341, 0.5302, 0.3424, 0.5292, 0.3438, 0.5281, 0.345, 0.5269, 0.3461, 0.5256, 0.347, 0.5241, 0.3478, 0.5225, 0.3485, 0.5209, 0.3489, 0.5192, 0.3492, 0.5175, 0.3493, 0.5158, 0.3492, 0.5141, 0.3489, 0.5123, 0.3485, 0.5107, 0.3478, 0.509, 0.347, 0.5075, 0.3461, 0.506, 0.345, 0.5047, 0.3438, 0.5035, 0.3424, 0.5024, 0.341, 0.5014, 0.3394, 0.5006, 0.3378, 0.5, 0.3361, 0.4995, 0.3344, 0.4993, 0.3327, 0.4992, 0.3309, 0.4993, 0.3292, 0.4995, 0.3275, 0.5, 0.3259, 0.5006, 0.3244, 0.5014, 0.3229, 0.5024, 0.3215, 0.5035, 0.3203, 0.5047, 0.3192, 0.506, 0.3183, 0.5075, 0.3175, 0.509, 0.3169, 0.5107, 0.3164, 0.5123, 0.3161, 0.5141, 0.3161, 0.5158, 0.3161, 0.5175, 0.3164, 0.5192, 0.3169, 0.5209, 0.3175, 0.5225, 0.3183, 0.5241, 0.3192, 0.5256, 0.3203, 0.5269, 0.3215, 0.5281, 0.3229, 0.5292, 0.3244, 0.5302, 0.3259, 0.531, 0.3275, 0.5316, 0.3292, 0.532, 0.3309, 0.5323, 0.2735, 0.4664, 0.2735, 0.4664, 0.2735, 0.4664, 0.2735, 0.4664, 0.2735, 0.4664, 0.2735, 0.4664, 0.2735, 0.4664, 0.2735, 0.4664, 0.2735, 0.4664, 0.2735, 0.4664, 0.2735, 0.4664, 0.2735, 0.4664, 0.2735, 0.4664, 0.2735, 0.4664, 0.2735, 0.4664, 0.2735, 0.4664, 0.2735, 0.4664, 0.2735, 0.4664, 0.2735, 0.4664, 0.2735, 0.4664, 0.2735, 0.4664, 0.2735, 0.4664, 0.2735, 0.4664, 0.2735, 0.4664, 0.2735, 0.4664, 0.2735, 0.4664, 0.2735, 0.4664, 0.2735, 0.4664, 0.2735, 0.4664, 0.2735, 0.4664, 0.2735, 0.4664, 0.2735, 0.4664, 0.2735, 0.4664, 0.2735, 0.4664, 0.2735, 0.4664, 0.2735, 0.4664, 0.2735, 0.4664, 0.2735, 0.4664, 0.2735, 0.4664, 0.2735, 0.4664, 0.2735, 0.4664, 0.2735, 0.4664, 0.2735, 0.4664, 0.2735, 0.4664, 0.2735, 0.4664, 0.2735, 0.4664, 0.2735, 0.4664, 0.2735, 0.4664, 0.2735, 0.4664, 0.2735, 0.4664, 0.2735, 0.4664, 0.2735, 0.4664, 0.2735, 0.4664, 0.2735, 0.4664, 0.2735, 0.4664, 0.2735, 0.4664, 0.2735, 0.4664, 0.2735, 0.4664, 0.2735, 0.4664, 0.2735, 0.4664, 0.2735, 0.4664, 0.2735, 0.4664, 0.2735, 0.4664, 0.2735, 0.4664, 0.2735, 0.4664, 0.2735, 0.4664, 0.2735, 0.4664, 0.2735, 0.4664, 0.2735, 0.4664, 0.2735, 0.4664, 0.2735, 0.4664, 0.2735, 0.4664, 0.2735, 0.4664, 0.2735, 0.4664, 0.2735, 0.4664, 0.2735, 0.4664, 0.1979, 0.6025, 0.1979, 0.6025, 0.1979, 0.6025, 0.1979, 0.6025, 0.2735, 0.4664, 0.2735, 0.4664, 0.2735, 0.4664, 0.2735, 0.4664, 0.2735, 0.4664, 0.2735, 0.4664, 0.2735, 0.4664, 0.2735, 0.4664, 0.2735, 0.4664, 0.2735, 0.4664, 0.2735, 0.4664, 0.2735, 0.4664, 0.3545, 0.4692, 0.3545, 0.4692, 0.3545, 0.4692, 0.3545, 0.4692, 0.2735, 0.4664, 0.2735, 0.4664, 0.2735, 0.4664, 0.2735, 0.4664, 0.2735, 0.4664, 0.2735, 0.4664, 0.2735, 0.4664, 0.2735, 0.4664, 0.2735, 0.4664, 0.2735, 0.4664, 0.2735, 0.4664, 0.2735, 0.4664, 0.2735, 0.4664, 0.2735, 0.4664, 0.2735, 0.4664, 0.2735, 0.4664, 0.2735, 0.4664, 0.2735, 0.4664, 0.2735, 0.4664, 0.2735, 0.4664, 0.2735, 0.4664, 0.2735, 0.4664, 0.2735, 0.4664, 0.2735, 0.4664, 0.2735, 0.4664, 0.2735, 0.4664, 0.2735, 0.4664, 0.2735, 0.4664, 0.2735, 0.4664, 0.2735, 0.4664, 0.2735, 0.4664, 0.2735, 0.4664, 0.2735, 0.4664, 0.2735, 0.4664, 0.2735, 0.4664, 0.2735, 0.4664, 0.2735, 0.4664, 0.2735, 0.4664, 0.2735, 0.4664, 0.2735, 0.4664, 0.2735, 0.4664, 0.2735, 0.4664, 0.2735, 0.4664, 0.2735, 0.4664, 0.2735, 0.4664, 0.2735, 0.4664, 0.2735, 0.4664, 0.2735, 0.4664, 0.2735, 0.4664, 0.2735, 0.4664, 0.2735, 0.4664, 0.2735, 0.4664, 0.2735, 0.4664, 0.2735, 0.4664, 0.2735, 0.4664, 0.2735, 0.4664, 0.2735, 0.4664, 0.2735, 0.4664, 0.2735, 0.4664, 0.2735, 0.4664, 0.3545, 0.4692, 0.3545, 0.4692, 0.3545, 0.4692, 0.3545, 0.4692, 0.2735, 0.4664, 0.2735, 0.4664, 0.2735, 0.4664, 0.2735, 0.4664, 0.2735, 0.4664, 0.2735, 0.4664, 0.2735, 0.4664, 0.2735, 0.4664, 0.2735, 0.4664, 0.2735, 0.4664, 0.2735, 0.4664, 0.2735, 0.4664, 0.2735, 0.4664, 0.2735, 0.4664, 0.2735, 0.4664, 0.2735, 0.4664, 0.2735, 0.4664, 0.2735, 0.4664, 0.2735, 0.4664, 0.2735, 0.4664, 0.2735, 0.4664, 0.2735, 0.4664, 0.2735, 0.4664, 0.2735, 0.4664, 0.2735, 0.4664, 0.2735, 0.4664, 0.2735, 0.4664, 0.2735, 0.4664, 0.2735, 0.4664, 0.2735, 0.4664, 0.2735, 0.4664, 0.2735, 0.4664, 0.2735, 0.4664, 0.2735, 0.4664, 0.2735, 0.4664, 0.2735, 0.4664, 0.2735, 0.4664, 0.2735, 0.4664, 0.2735, 0.4664, 0.2735, 0.4664, 0.2735, 0.4664, 0.2735, 0.4664, 0.2735, 0.4664, 0.2735, 0.4664, 0.2735, 0.4664, 0.2735, 0.4664, 0.2735, 0.4664, 0.2735, 0.4664, 0.2735, 0.4664, 0.2735, 0.4664, 0.2735, 0.4664, 0.2735, 0.4664, 0.2735, 0.4664, 0.2735, 0.4664, 0.2735, 0.4664, 0.2735, 0.4664, 0.2735, 0.4664, 0.2735, 0.4664, 0.2735, 0.4664, 0.2735, 0.4664, 0.1979, 0.6025, 0.1979, 0.6025, 0.1979, 0.6025, 0.1979, 0.6025, 0.2735, 0.4664, 0.2735, 0.4664, 0.2735, 0.4664, 0.2735, 0.4664, 0.2735, 0.4664, 0.2735, 0.4664, 0.2735, 0.4664, 0.2735, 0.4664, 0.2735, 0.4664, 0.2735, 0.4664, 0.2735, 0.4664, 0.2735, 0.4664])
me_pyramid.use_remesh_preserve_volume = False
me_pyramid.use_remesh_preserve_attributes = False
me_pyramid.use_mirror_vertex_groups = False
me_pyramid.update()

# ---- objects
ob_pyramid = bpy.data.objects.new('Pyramid', me_pyramid)

# ---- transforms, parenting, visibility, modifiers, constraints
ob_pyramid.location = (0.0, 0.0, 0.0)
ob_pyramid.lineart.crease_threshold = 0.0

# ---- collection membership
col_collection_1.objects.link(ob_pyramid)

# ---- scene / render settings (as saved in the file)
scene.frame_start = 1; scene.frame_end = 250; scene.frame_set(1)
scene.render.engine = 'BLENDER_EEVEE_NEXT'
scene.render.resolution_percentage = 50
scene.render.dither_intensity = 0.0
scene.cycles.use_denoising = False
scene.cycles.samples = 10
scene.cycles.sampling_pattern = 'TABULATED_SOBOL'
scene.cycles.light_sampling_threshold = 0.0
scene.cycles.use_adaptive_sampling = False
scene.cycles.use_light_tree = False
scene.cycles.blur_glossy = 0.0
scene.cycles.pixel_filter_type = 'GAUSSIAN'
scene.cycles.sample_clamp_indirect = 0.0
scene.view_settings.view_transform = 'Standard'
bpy.context.view_layer.update()

# ---- added for rendering (the .blend has no active camera and no usable light): camera, sun
cam_auto = bpy.data.cameras.new('AutoCamera')
cam_auto.lens = 50.0
cam_auto.sensor_width = 36.0
cam_auto.clip_end = 1000.0
ob_auto_camera = bpy.data.objects.new('AutoCamera', cam_auto)
scene.collection.objects.link(ob_auto_camera)
ob_auto_camera.location = (3.67928, -4.41514, 2.49744)
ob_auto_camera.rotation_euler = (1.09748, -7.21219e-08, 0.694738)
scene.camera = ob_auto_camera
light_auto_sun = bpy.data.lights.new('AutoSun', 'SUN')
light_auto_sun.energy = 3.0
light_auto_sun.angle = 0.0523599
ob_auto_sun = bpy.data.objects.new('AutoSun', light_auto_sun)
scene.collection.objects.link(ob_auto_sun)
ob_auto_sun.rotation_euler = (0.872665, 0.174533, 0.523599)
bpy.context.view_layer.update()

